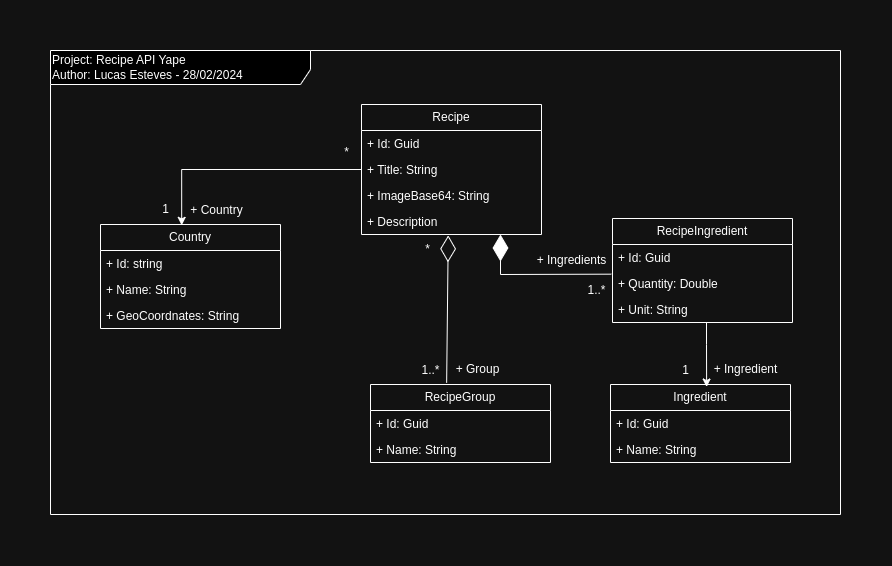

The diagram above was exported from draw.io. Its source (the exported page's mxGraphModel, read from the mxfile embedded in the PNG):
<mxGraphModel dx="1728" dy="655" grid="1" gridSize="10" guides="1" tooltips="1" connect="1" arrows="1" fold="1" page="1" pageScale="1" pageWidth="827" pageHeight="583" math="0" shadow="0">
  <root>
    <mxCell id="0" />
    <mxCell id="1" parent="0" />
    <mxCell id="frPTW5mSLaDxLgveOJJY-1" value="Country" style="swimlane;fontStyle=0;childLayout=stackLayout;horizontal=1;startSize=26;fillColor=none;horizontalStack=0;resizeParent=1;resizeParentMax=0;resizeLast=0;collapsible=1;marginBottom=0;whiteSpace=wrap;html=1;" vertex="1" parent="1">
      <mxGeometry x="68" y="224" width="180" height="104" as="geometry" />
    </mxCell>
    <mxCell id="frPTW5mSLaDxLgveOJJY-2" value="+ Id: string" style="text;strokeColor=none;fillColor=none;align=left;verticalAlign=top;spacingLeft=4;spacingRight=4;overflow=hidden;rotatable=0;points=[[0,0.5],[1,0.5]];portConstraint=eastwest;whiteSpace=wrap;html=1;" vertex="1" parent="frPTW5mSLaDxLgveOJJY-1">
      <mxGeometry y="26" width="180" height="26" as="geometry" />
    </mxCell>
    <mxCell id="frPTW5mSLaDxLgveOJJY-3" value="+ Name: String" style="text;strokeColor=none;fillColor=none;align=left;verticalAlign=top;spacingLeft=4;spacingRight=4;overflow=hidden;rotatable=0;points=[[0,0.5],[1,0.5]];portConstraint=eastwest;whiteSpace=wrap;html=1;" vertex="1" parent="frPTW5mSLaDxLgveOJJY-1">
      <mxGeometry y="52" width="180" height="26" as="geometry" />
    </mxCell>
    <mxCell id="frPTW5mSLaDxLgveOJJY-4" value="+ GeoCoordnates: String&amp;nbsp;" style="text;strokeColor=none;fillColor=none;align=left;verticalAlign=top;spacingLeft=4;spacingRight=4;overflow=hidden;rotatable=0;points=[[0,0.5],[1,0.5]];portConstraint=eastwest;whiteSpace=wrap;html=1;" vertex="1" parent="frPTW5mSLaDxLgveOJJY-1">
      <mxGeometry y="78" width="180" height="26" as="geometry" />
    </mxCell>
    <mxCell id="frPTW5mSLaDxLgveOJJY-5" value="RecipeGroup" style="swimlane;fontStyle=0;childLayout=stackLayout;horizontal=1;startSize=26;fillColor=none;horizontalStack=0;resizeParent=1;resizeParentMax=0;resizeLast=0;collapsible=1;marginBottom=0;whiteSpace=wrap;html=1;" vertex="1" parent="1">
      <mxGeometry x="338" y="384" width="180" height="78" as="geometry" />
    </mxCell>
    <mxCell id="frPTW5mSLaDxLgveOJJY-6" value="+ Id: Guid" style="text;strokeColor=none;fillColor=none;align=left;verticalAlign=top;spacingLeft=4;spacingRight=4;overflow=hidden;rotatable=0;points=[[0,0.5],[1,0.5]];portConstraint=eastwest;whiteSpace=wrap;html=1;" vertex="1" parent="frPTW5mSLaDxLgveOJJY-5">
      <mxGeometry y="26" width="180" height="26" as="geometry" />
    </mxCell>
    <mxCell id="frPTW5mSLaDxLgveOJJY-7" value="+ Name: String" style="text;strokeColor=none;fillColor=none;align=left;verticalAlign=top;spacingLeft=4;spacingRight=4;overflow=hidden;rotatable=0;points=[[0,0.5],[1,0.5]];portConstraint=eastwest;whiteSpace=wrap;html=1;" vertex="1" parent="frPTW5mSLaDxLgveOJJY-5">
      <mxGeometry y="52" width="180" height="26" as="geometry" />
    </mxCell>
    <mxCell id="frPTW5mSLaDxLgveOJJY-9" value="Recipe" style="swimlane;fontStyle=0;childLayout=stackLayout;horizontal=1;startSize=26;fillColor=none;horizontalStack=0;resizeParent=1;resizeParentMax=0;resizeLast=0;collapsible=1;marginBottom=0;whiteSpace=wrap;html=1;" vertex="1" parent="1">
      <mxGeometry x="329" y="104" width="180" height="130" as="geometry" />
    </mxCell>
    <mxCell id="frPTW5mSLaDxLgveOJJY-10" value="+ Id: Guid" style="text;strokeColor=none;fillColor=none;align=left;verticalAlign=top;spacingLeft=4;spacingRight=4;overflow=hidden;rotatable=0;points=[[0,0.5],[1,0.5]];portConstraint=eastwest;whiteSpace=wrap;html=1;" vertex="1" parent="frPTW5mSLaDxLgveOJJY-9">
      <mxGeometry y="26" width="180" height="26" as="geometry" />
    </mxCell>
    <mxCell id="frPTW5mSLaDxLgveOJJY-11" value="+ Title: String" style="text;strokeColor=none;fillColor=none;align=left;verticalAlign=top;spacingLeft=4;spacingRight=4;overflow=hidden;rotatable=0;points=[[0,0.5],[1,0.5]];portConstraint=eastwest;whiteSpace=wrap;html=1;" vertex="1" parent="frPTW5mSLaDxLgveOJJY-9">
      <mxGeometry y="52" width="180" height="26" as="geometry" />
    </mxCell>
    <mxCell id="frPTW5mSLaDxLgveOJJY-37" value="+ ImageBase64: String&amp;nbsp;" style="text;strokeColor=none;fillColor=none;align=left;verticalAlign=top;spacingLeft=4;spacingRight=4;overflow=hidden;rotatable=0;points=[[0,0.5],[1,0.5]];portConstraint=eastwest;whiteSpace=wrap;html=1;" vertex="1" parent="frPTW5mSLaDxLgveOJJY-9">
      <mxGeometry y="78" width="180" height="26" as="geometry" />
    </mxCell>
    <mxCell id="frPTW5mSLaDxLgveOJJY-35" value="+ Description" style="text;strokeColor=none;fillColor=none;align=left;verticalAlign=top;spacingLeft=4;spacingRight=4;overflow=hidden;rotatable=0;points=[[0,0.5],[1,0.5]];portConstraint=eastwest;whiteSpace=wrap;html=1;" vertex="1" parent="frPTW5mSLaDxLgveOJJY-9">
      <mxGeometry y="104" width="180" height="26" as="geometry" />
    </mxCell>
    <mxCell id="frPTW5mSLaDxLgveOJJY-12" value="Ingredient" style="swimlane;fontStyle=0;childLayout=stackLayout;horizontal=1;startSize=26;fillColor=none;horizontalStack=0;resizeParent=1;resizeParentMax=0;resizeLast=0;collapsible=1;marginBottom=0;whiteSpace=wrap;html=1;" vertex="1" parent="1">
      <mxGeometry x="578" y="384" width="180" height="78" as="geometry" />
    </mxCell>
    <mxCell id="frPTW5mSLaDxLgveOJJY-13" value="+ Id: Guid" style="text;strokeColor=none;fillColor=none;align=left;verticalAlign=top;spacingLeft=4;spacingRight=4;overflow=hidden;rotatable=0;points=[[0,0.5],[1,0.5]];portConstraint=eastwest;whiteSpace=wrap;html=1;" vertex="1" parent="frPTW5mSLaDxLgveOJJY-12">
      <mxGeometry y="26" width="180" height="26" as="geometry" />
    </mxCell>
    <mxCell id="frPTW5mSLaDxLgveOJJY-14" value="+ Name: String" style="text;strokeColor=none;fillColor=none;align=left;verticalAlign=top;spacingLeft=4;spacingRight=4;overflow=hidden;rotatable=0;points=[[0,0.5],[1,0.5]];portConstraint=eastwest;whiteSpace=wrap;html=1;" vertex="1" parent="frPTW5mSLaDxLgveOJJY-12">
      <mxGeometry y="52" width="180" height="26" as="geometry" />
    </mxCell>
    <mxCell id="frPTW5mSLaDxLgveOJJY-15" value="RecipeIngredient" style="swimlane;fontStyle=0;childLayout=stackLayout;horizontal=1;startSize=26;fillColor=none;horizontalStack=0;resizeParent=1;resizeParentMax=0;resizeLast=0;collapsible=1;marginBottom=0;whiteSpace=wrap;html=1;" vertex="1" parent="1">
      <mxGeometry x="580" y="218" width="180" height="104" as="geometry" />
    </mxCell>
    <mxCell id="frPTW5mSLaDxLgveOJJY-16" value="+ Id: Guid" style="text;strokeColor=none;fillColor=none;align=left;verticalAlign=top;spacingLeft=4;spacingRight=4;overflow=hidden;rotatable=0;points=[[0,0.5],[1,0.5]];portConstraint=eastwest;whiteSpace=wrap;html=1;" vertex="1" parent="frPTW5mSLaDxLgveOJJY-15">
      <mxGeometry y="26" width="180" height="26" as="geometry" />
    </mxCell>
    <mxCell id="frPTW5mSLaDxLgveOJJY-17" value="+ Quantity: Double" style="text;strokeColor=none;fillColor=none;align=left;verticalAlign=top;spacingLeft=4;spacingRight=4;overflow=hidden;rotatable=0;points=[[0,0.5],[1,0.5]];portConstraint=eastwest;whiteSpace=wrap;html=1;" vertex="1" parent="frPTW5mSLaDxLgveOJJY-15">
      <mxGeometry y="52" width="180" height="26" as="geometry" />
    </mxCell>
    <mxCell id="frPTW5mSLaDxLgveOJJY-18" value="+ Unit: String" style="text;strokeColor=none;fillColor=none;align=left;verticalAlign=top;spacingLeft=4;spacingRight=4;overflow=hidden;rotatable=0;points=[[0,0.5],[1,0.5]];portConstraint=eastwest;whiteSpace=wrap;html=1;" vertex="1" parent="frPTW5mSLaDxLgveOJJY-15">
      <mxGeometry y="78" width="180" height="26" as="geometry" />
    </mxCell>
    <mxCell id="frPTW5mSLaDxLgveOJJY-19" style="edgeStyle=orthogonalEdgeStyle;rounded=0;orthogonalLoop=1;jettySize=auto;html=1;entryX=0.451;entryY=0.008;entryDx=0;entryDy=0;entryPerimeter=0;" edge="1" parent="1" source="frPTW5mSLaDxLgveOJJY-9" target="frPTW5mSLaDxLgveOJJY-1">
      <mxGeometry relative="1" as="geometry" />
    </mxCell>
    <mxCell id="frPTW5mSLaDxLgveOJJY-20" value="1" style="text;html=1;align=center;verticalAlign=middle;resizable=0;points=[];autosize=1;strokeColor=none;fillColor=none;" vertex="1" parent="1">
      <mxGeometry x="118" y="194" width="30" height="30" as="geometry" />
    </mxCell>
    <mxCell id="frPTW5mSLaDxLgveOJJY-21" value="*" style="text;html=1;align=center;verticalAlign=middle;resizable=0;points=[];autosize=1;strokeColor=none;fillColor=none;" vertex="1" parent="1">
      <mxGeometry x="299" y="137" width="30" height="30" as="geometry" />
    </mxCell>
    <mxCell id="frPTW5mSLaDxLgveOJJY-22" value="" style="endArrow=diamondThin;endFill=0;endSize=24;html=1;rounded=0;exitX=0.423;exitY=-0.021;exitDx=0;exitDy=0;exitPerimeter=0;entryX=0.482;entryY=1.032;entryDx=0;entryDy=0;entryPerimeter=0;" edge="1" parent="1" source="frPTW5mSLaDxLgveOJJY-5" target="frPTW5mSLaDxLgveOJJY-35">
      <mxGeometry width="160" relative="1" as="geometry">
        <mxPoint x="338" y="294" as="sourcePoint" />
        <mxPoint x="414" y="214" as="targetPoint" />
      </mxGeometry>
    </mxCell>
    <mxCell id="frPTW5mSLaDxLgveOJJY-23" value="*" style="text;html=1;align=center;verticalAlign=middle;resizable=0;points=[];autosize=1;strokeColor=none;fillColor=none;" vertex="1" parent="1">
      <mxGeometry x="380" y="234" width="30" height="30" as="geometry" />
    </mxCell>
    <mxCell id="frPTW5mSLaDxLgveOJJY-24" value="+ Country" style="text;html=1;align=center;verticalAlign=middle;resizable=0;points=[];autosize=1;strokeColor=none;fillColor=none;" vertex="1" parent="1">
      <mxGeometry x="144" y="195" width="80" height="30" as="geometry" />
    </mxCell>
    <mxCell id="frPTW5mSLaDxLgveOJJY-25" value="1..*" style="text;html=1;align=center;verticalAlign=middle;resizable=0;points=[];autosize=1;strokeColor=none;fillColor=none;" vertex="1" parent="1">
      <mxGeometry x="378" y="355" width="40" height="30" as="geometry" />
    </mxCell>
    <mxCell id="frPTW5mSLaDxLgveOJJY-26" value="+ Group" style="text;html=1;align=center;verticalAlign=middle;resizable=0;points=[];autosize=1;strokeColor=none;fillColor=none;" vertex="1" parent="1">
      <mxGeometry x="410" y="354" width="70" height="30" as="geometry" />
    </mxCell>
    <mxCell id="frPTW5mSLaDxLgveOJJY-27" value="" style="endArrow=diamondThin;endFill=1;endSize=24;html=1;rounded=0;exitX=-0.007;exitY=0.141;exitDx=0;exitDy=0;exitPerimeter=0;" edge="1" parent="1" source="frPTW5mSLaDxLgveOJJY-17">
      <mxGeometry width="160" relative="1" as="geometry">
        <mxPoint x="468" y="274" as="sourcePoint" />
        <mxPoint x="468" y="234" as="targetPoint" />
        <Array as="points">
          <mxPoint x="468" y="274" />
        </Array>
      </mxGeometry>
    </mxCell>
    <mxCell id="frPTW5mSLaDxLgveOJJY-28" value="+ Ingredients" style="text;html=1;align=center;verticalAlign=middle;resizable=0;points=[];autosize=1;strokeColor=none;fillColor=none;" vertex="1" parent="1">
      <mxGeometry x="494" y="245" width="90" height="30" as="geometry" />
    </mxCell>
    <mxCell id="frPTW5mSLaDxLgveOJJY-29" value="1..*" style="text;html=1;align=center;verticalAlign=middle;resizable=0;points=[];autosize=1;strokeColor=none;fillColor=none;" vertex="1" parent="1">
      <mxGeometry x="544" y="275" width="40" height="30" as="geometry" />
    </mxCell>
    <mxCell id="frPTW5mSLaDxLgveOJJY-31" style="edgeStyle=orthogonalEdgeStyle;rounded=0;orthogonalLoop=1;jettySize=auto;html=1;entryX=0.534;entryY=0.032;entryDx=0;entryDy=0;entryPerimeter=0;" edge="1" parent="1" source="frPTW5mSLaDxLgveOJJY-15" target="frPTW5mSLaDxLgveOJJY-12">
      <mxGeometry relative="1" as="geometry">
        <Array as="points">
          <mxPoint x="674" y="344" />
          <mxPoint x="674" y="344" />
        </Array>
      </mxGeometry>
    </mxCell>
    <mxCell id="frPTW5mSLaDxLgveOJJY-32" value="1" style="text;html=1;align=center;verticalAlign=middle;resizable=0;points=[];autosize=1;strokeColor=none;fillColor=none;" vertex="1" parent="1">
      <mxGeometry x="638" y="355" width="30" height="30" as="geometry" />
    </mxCell>
    <mxCell id="frPTW5mSLaDxLgveOJJY-33" value="+ Ingredient" style="text;html=1;align=center;verticalAlign=middle;resizable=0;points=[];autosize=1;strokeColor=none;fillColor=none;" vertex="1" parent="1">
      <mxGeometry x="668" y="354" width="90" height="30" as="geometry" />
    </mxCell>
    <mxCell id="frPTW5mSLaDxLgveOJJY-34" value="&lt;div style=&quot;&quot;&gt;&lt;span style=&quot;background-color: initial;&quot;&gt;Project: Recipe API Yape&lt;/span&gt;&lt;/div&gt;Author: Lucas Esteves - 28/02/2024" style="shape=umlFrame;whiteSpace=wrap;html=1;pointerEvents=0;width=260;height=34;align=left;" vertex="1" parent="1">
      <mxGeometry x="18" y="50" width="790" height="464" as="geometry" />
    </mxCell>
  </root>
</mxGraphModel>